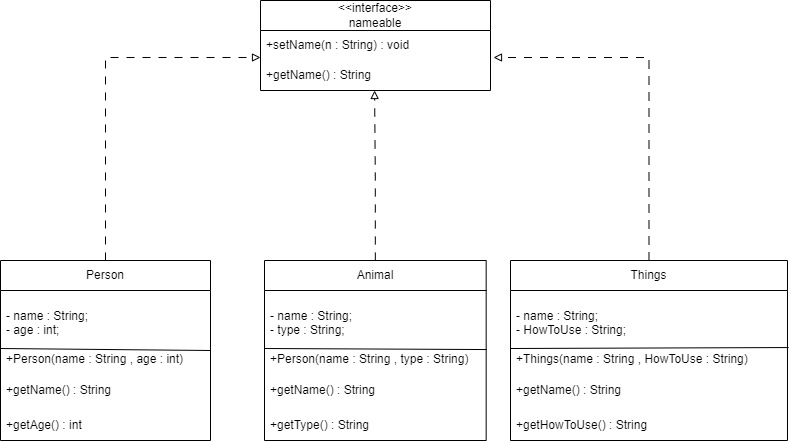

The diagram above was exported from draw.io. Its source (the exported page's mxGraphModel, read from the mxfile embedded in the PNG):
<mxGraphModel dx="1426" dy="785" grid="1" gridSize="10" guides="1" tooltips="1" connect="1" arrows="1" fold="1" page="1" pageScale="1" pageWidth="850" pageHeight="1100" math="0" shadow="0">
  <root>
    <mxCell id="0" />
    <mxCell id="1" parent="0" />
    <mxCell id="VooZEj63IhAPyALCdkei-3" value="&amp;lt;&amp;lt;interface&amp;gt;&amp;gt;&lt;br&gt;nameable" style="swimlane;fontStyle=0;childLayout=stackLayout;horizontal=1;startSize=30;horizontalStack=0;resizeParent=1;resizeParentMax=0;resizeLast=0;collapsible=1;marginBottom=0;whiteSpace=wrap;html=1;" vertex="1" parent="1">
      <mxGeometry x="310" y="90" width="230" height="90" as="geometry" />
    </mxCell>
    <mxCell id="VooZEj63IhAPyALCdkei-4" value="+setName(n : String) : void" style="text;strokeColor=none;fillColor=none;align=left;verticalAlign=middle;spacingLeft=4;spacingRight=4;overflow=hidden;points=[[0,0.5],[1,0.5]];portConstraint=eastwest;rotatable=0;whiteSpace=wrap;html=1;" vertex="1" parent="VooZEj63IhAPyALCdkei-3">
      <mxGeometry y="30" width="230" height="30" as="geometry" />
    </mxCell>
    <mxCell id="VooZEj63IhAPyALCdkei-5" value="+getName() : String" style="text;strokeColor=none;fillColor=none;align=left;verticalAlign=middle;spacingLeft=4;spacingRight=4;overflow=hidden;points=[[0,0.5],[1,0.5]];portConstraint=eastwest;rotatable=0;whiteSpace=wrap;html=1;" vertex="1" parent="VooZEj63IhAPyALCdkei-3">
      <mxGeometry y="60" width="230" height="30" as="geometry" />
    </mxCell>
    <mxCell id="VooZEj63IhAPyALCdkei-8" value="Person" style="swimlane;fontStyle=0;childLayout=stackLayout;horizontal=1;startSize=30;horizontalStack=0;resizeParent=1;resizeParentMax=0;resizeLast=0;collapsible=1;marginBottom=0;whiteSpace=wrap;html=1;" vertex="1" parent="1">
      <mxGeometry x="50" y="350" width="210" height="180" as="geometry">
        <mxRectangle x="50" y="350" width="80" height="30" as="alternateBounds" />
      </mxGeometry>
    </mxCell>
    <mxCell id="VooZEj63IhAPyALCdkei-9" value="&lt;br&gt;- name : String;&lt;br&gt;- age : int;&lt;br&gt;&lt;br&gt;+Person(name : String , age : int)&amp;nbsp;" style="text;strokeColor=none;fillColor=none;align=left;verticalAlign=middle;spacingLeft=4;spacingRight=4;overflow=hidden;points=[[0,0.5],[1,0.5]];portConstraint=eastwest;rotatable=0;whiteSpace=wrap;html=1;" vertex="1" parent="VooZEj63IhAPyALCdkei-8">
      <mxGeometry y="30" width="210" height="80" as="geometry" />
    </mxCell>
    <mxCell id="VooZEj63IhAPyALCdkei-20" value="" style="endArrow=none;html=1;rounded=0;" edge="1" parent="VooZEj63IhAPyALCdkei-8" target="VooZEj63IhAPyALCdkei-9">
      <mxGeometry width="50" height="50" relative="1" as="geometry">
        <mxPoint y="90" as="sourcePoint" />
        <mxPoint x="50" y="40" as="targetPoint" />
      </mxGeometry>
    </mxCell>
    <mxCell id="VooZEj63IhAPyALCdkei-10" value="+getName() : String" style="text;strokeColor=none;fillColor=none;align=left;verticalAlign=middle;spacingLeft=4;spacingRight=4;overflow=hidden;points=[[0,0.5],[1,0.5]];portConstraint=eastwest;rotatable=0;whiteSpace=wrap;html=1;" vertex="1" parent="VooZEj63IhAPyALCdkei-8">
      <mxGeometry y="110" width="210" height="40" as="geometry" />
    </mxCell>
    <mxCell id="VooZEj63IhAPyALCdkei-11" value="+getAge() : int" style="text;strokeColor=none;fillColor=none;align=left;verticalAlign=middle;spacingLeft=4;spacingRight=4;overflow=hidden;points=[[0,0.5],[1,0.5]];portConstraint=eastwest;rotatable=0;whiteSpace=wrap;html=1;" vertex="1" parent="VooZEj63IhAPyALCdkei-8">
      <mxGeometry y="150" width="210" height="30" as="geometry" />
    </mxCell>
    <mxCell id="VooZEj63IhAPyALCdkei-21" value="" style="endArrow=none;html=1;rounded=0;entryX=0;entryY=0.725;entryDx=0;entryDy=0;entryPerimeter=0;" edge="1" parent="VooZEj63IhAPyALCdkei-8" target="VooZEj63IhAPyALCdkei-9">
      <mxGeometry width="50" height="50" relative="1" as="geometry">
        <mxPoint x="210" y="90" as="sourcePoint" />
        <mxPoint x="400" y="30" as="targetPoint" />
      </mxGeometry>
    </mxCell>
    <mxCell id="VooZEj63IhAPyALCdkei-22" style="edgeStyle=orthogonalEdgeStyle;rounded=0;orthogonalLoop=1;jettySize=auto;html=1;exitX=0.5;exitY=0;exitDx=0;exitDy=0;entryX=0;entryY=-0.1;entryDx=0;entryDy=0;entryPerimeter=0;dashed=1;dashPattern=8 8;endArrow=block;endFill=0;" edge="1" parent="1" source="VooZEj63IhAPyALCdkei-8" target="VooZEj63IhAPyALCdkei-5">
      <mxGeometry relative="1" as="geometry" />
    </mxCell>
    <mxCell id="VooZEj63IhAPyALCdkei-24" value="Animal" style="swimlane;fontStyle=0;childLayout=stackLayout;horizontal=1;startSize=30;horizontalStack=0;resizeParent=1;resizeParentMax=0;resizeLast=0;collapsible=1;marginBottom=0;whiteSpace=wrap;html=1;" vertex="1" parent="1">
      <mxGeometry x="314" y="350" width="221.67" height="180" as="geometry">
        <mxRectangle x="50" y="350" width="80" height="30" as="alternateBounds" />
      </mxGeometry>
    </mxCell>
    <mxCell id="VooZEj63IhAPyALCdkei-25" value="&lt;br&gt;- name : String;&lt;br&gt;- type : String;&lt;br&gt;&lt;br&gt;+Person(name : String , type : String)&amp;nbsp;" style="text;strokeColor=none;fillColor=none;align=left;verticalAlign=middle;spacingLeft=4;spacingRight=4;overflow=hidden;points=[[0,0.5],[1,0.5]];portConstraint=eastwest;rotatable=0;whiteSpace=wrap;html=1;" vertex="1" parent="VooZEj63IhAPyALCdkei-24">
      <mxGeometry y="30" width="221.67" height="80" as="geometry" />
    </mxCell>
    <mxCell id="VooZEj63IhAPyALCdkei-26" value="" style="endArrow=none;html=1;rounded=0;" edge="1" parent="VooZEj63IhAPyALCdkei-24" target="VooZEj63IhAPyALCdkei-25">
      <mxGeometry width="50" height="50" relative="1" as="geometry">
        <mxPoint y="90" as="sourcePoint" />
        <mxPoint x="50" y="40" as="targetPoint" />
      </mxGeometry>
    </mxCell>
    <mxCell id="VooZEj63IhAPyALCdkei-27" value="+getName() : String" style="text;strokeColor=none;fillColor=none;align=left;verticalAlign=middle;spacingLeft=4;spacingRight=4;overflow=hidden;points=[[0,0.5],[1,0.5]];portConstraint=eastwest;rotatable=0;whiteSpace=wrap;html=1;" vertex="1" parent="VooZEj63IhAPyALCdkei-24">
      <mxGeometry y="110" width="221.67" height="40" as="geometry" />
    </mxCell>
    <mxCell id="VooZEj63IhAPyALCdkei-28" value="+getType() : String" style="text;strokeColor=none;fillColor=none;align=left;verticalAlign=middle;spacingLeft=4;spacingRight=4;overflow=hidden;points=[[0,0.5],[1,0.5]];portConstraint=eastwest;rotatable=0;whiteSpace=wrap;html=1;" vertex="1" parent="VooZEj63IhAPyALCdkei-24">
      <mxGeometry y="150" width="221.67" height="30" as="geometry" />
    </mxCell>
    <mxCell id="VooZEj63IhAPyALCdkei-29" value="" style="endArrow=none;html=1;rounded=0;entryX=0;entryY=0.725;entryDx=0;entryDy=0;entryPerimeter=0;exitX=1.001;exitY=0.738;exitDx=0;exitDy=0;exitPerimeter=0;" edge="1" parent="VooZEj63IhAPyALCdkei-24" target="VooZEj63IhAPyALCdkei-25" source="VooZEj63IhAPyALCdkei-25">
      <mxGeometry width="50" height="50" relative="1" as="geometry">
        <mxPoint x="210" y="90" as="sourcePoint" />
        <mxPoint x="400" y="30" as="targetPoint" />
      </mxGeometry>
    </mxCell>
    <mxCell id="VooZEj63IhAPyALCdkei-30" value="Things" style="swimlane;fontStyle=0;childLayout=stackLayout;horizontal=1;startSize=30;horizontalStack=0;resizeParent=1;resizeParentMax=0;resizeLast=0;collapsible=1;marginBottom=0;whiteSpace=wrap;html=1;" vertex="1" parent="1">
      <mxGeometry x="560" y="350" width="276.99" height="180" as="geometry">
        <mxRectangle x="50" y="350" width="80" height="30" as="alternateBounds" />
      </mxGeometry>
    </mxCell>
    <mxCell id="VooZEj63IhAPyALCdkei-31" value="&lt;br&gt;- name : String;&lt;br&gt;- HowToUse : String;&lt;br&gt;&lt;br&gt;+Things(name : String , HowToUse : String)&amp;nbsp;" style="text;strokeColor=none;fillColor=none;align=left;verticalAlign=middle;spacingLeft=4;spacingRight=4;overflow=hidden;points=[[0,0.5],[1,0.5]];portConstraint=eastwest;rotatable=0;whiteSpace=wrap;html=1;" vertex="1" parent="VooZEj63IhAPyALCdkei-30">
      <mxGeometry y="30" width="276.99" height="80" as="geometry" />
    </mxCell>
    <mxCell id="VooZEj63IhAPyALCdkei-32" value="" style="endArrow=none;html=1;rounded=0;" edge="1" parent="VooZEj63IhAPyALCdkei-30" target="VooZEj63IhAPyALCdkei-31">
      <mxGeometry width="50" height="50" relative="1" as="geometry">
        <mxPoint y="90" as="sourcePoint" />
        <mxPoint x="50" y="40" as="targetPoint" />
      </mxGeometry>
    </mxCell>
    <mxCell id="VooZEj63IhAPyALCdkei-33" value="+getName() : String" style="text;strokeColor=none;fillColor=none;align=left;verticalAlign=middle;spacingLeft=4;spacingRight=4;overflow=hidden;points=[[0,0.5],[1,0.5]];portConstraint=eastwest;rotatable=0;whiteSpace=wrap;html=1;" vertex="1" parent="VooZEj63IhAPyALCdkei-30">
      <mxGeometry y="110" width="276.99" height="40" as="geometry" />
    </mxCell>
    <mxCell id="VooZEj63IhAPyALCdkei-34" value="+getHowToUse() : String" style="text;strokeColor=none;fillColor=none;align=left;verticalAlign=middle;spacingLeft=4;spacingRight=4;overflow=hidden;points=[[0,0.5],[1,0.5]];portConstraint=eastwest;rotatable=0;whiteSpace=wrap;html=1;" vertex="1" parent="VooZEj63IhAPyALCdkei-30">
      <mxGeometry y="150" width="276.99" height="30" as="geometry" />
    </mxCell>
    <mxCell id="VooZEj63IhAPyALCdkei-35" value="" style="endArrow=none;html=1;rounded=0;entryX=0;entryY=0.725;entryDx=0;entryDy=0;entryPerimeter=0;exitX=1.004;exitY=0.713;exitDx=0;exitDy=0;exitPerimeter=0;" edge="1" parent="VooZEj63IhAPyALCdkei-30" target="VooZEj63IhAPyALCdkei-31" source="VooZEj63IhAPyALCdkei-31">
      <mxGeometry width="50" height="50" relative="1" as="geometry">
        <mxPoint x="210" y="90" as="sourcePoint" />
        <mxPoint x="400" y="30" as="targetPoint" />
      </mxGeometry>
    </mxCell>
    <mxCell id="VooZEj63IhAPyALCdkei-36" style="edgeStyle=orthogonalEdgeStyle;rounded=0;orthogonalLoop=1;jettySize=auto;html=1;exitX=0.5;exitY=0;exitDx=0;exitDy=0;entryX=0.496;entryY=1;entryDx=0;entryDy=0;entryPerimeter=0;dashed=1;dashPattern=8 8;endArrow=block;endFill=0;" edge="1" parent="1" source="VooZEj63IhAPyALCdkei-24" target="VooZEj63IhAPyALCdkei-5">
      <mxGeometry relative="1" as="geometry" />
    </mxCell>
    <mxCell id="VooZEj63IhAPyALCdkei-37" style="edgeStyle=orthogonalEdgeStyle;rounded=0;orthogonalLoop=1;jettySize=auto;html=1;exitX=0.5;exitY=0;exitDx=0;exitDy=0;entryX=1.013;entryY=-0.1;entryDx=0;entryDy=0;entryPerimeter=0;dashed=1;dashPattern=8 8;endArrow=block;endFill=0;" edge="1" parent="1" source="VooZEj63IhAPyALCdkei-30" target="VooZEj63IhAPyALCdkei-5">
      <mxGeometry relative="1" as="geometry" />
    </mxCell>
  </root>
</mxGraphModel>